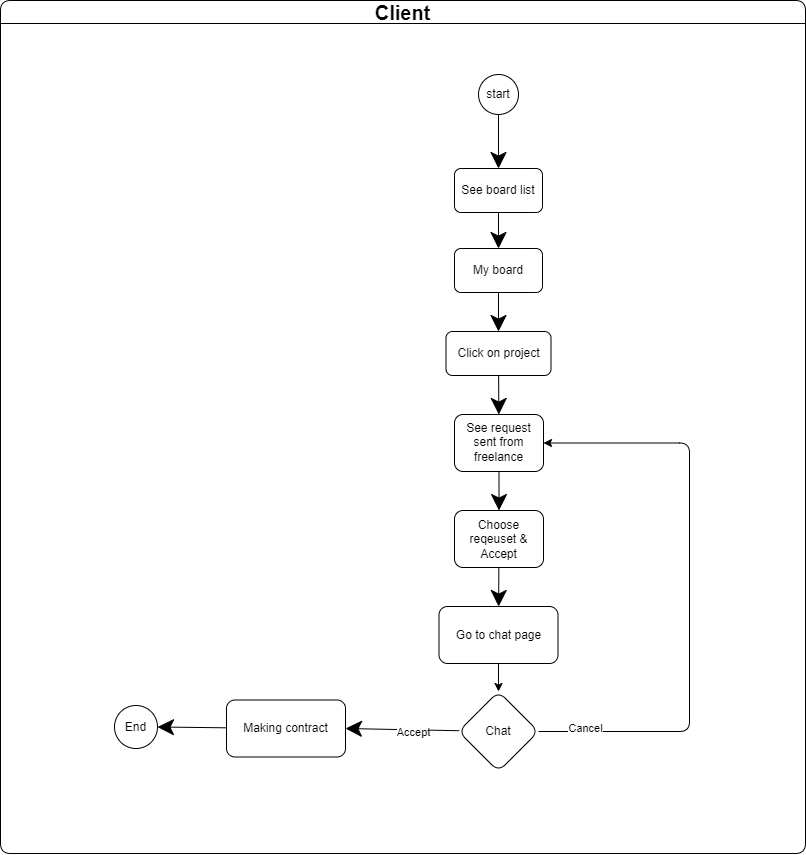

The diagram above was exported from draw.io. Its source (the exported page's mxGraphModel, read from the mxfile embedded in the PNG):
<mxGraphModel dx="652" dy="566" grid="0" gridSize="10" guides="1" tooltips="1" connect="1" arrows="1" fold="1" page="0" pageScale="1" pageWidth="850" pageHeight="1100" math="0" shadow="0">
  <root>
    <mxCell id="0" />
    <mxCell id="1" parent="0" />
    <mxCell id="OUYnPY4Wcps_iVUBWnJy-5" value="" style="edgeStyle=none;html=1;endSize=14;" parent="1" source="OUYnPY4Wcps_iVUBWnJy-1" target="OUYnPY4Wcps_iVUBWnJy-4" edge="1">
      <mxGeometry relative="1" as="geometry" />
    </mxCell>
    <mxCell id="OUYnPY4Wcps_iVUBWnJy-1" value="See board list" style="rounded=1;whiteSpace=wrap;html=1;" parent="1" vertex="1">
      <mxGeometry x="138" y="-151" width="88" height="44" as="geometry" />
    </mxCell>
    <mxCell id="OUYnPY4Wcps_iVUBWnJy-3" style="edgeStyle=none;html=1;endSize=14;" parent="1" source="OUYnPY4Wcps_iVUBWnJy-2" target="OUYnPY4Wcps_iVUBWnJy-1" edge="1">
      <mxGeometry relative="1" as="geometry" />
    </mxCell>
    <mxCell id="OUYnPY4Wcps_iVUBWnJy-2" value="start" style="ellipse;whiteSpace=wrap;html=1;aspect=fixed;" parent="1" vertex="1">
      <mxGeometry x="162" y="-245" width="40" height="40" as="geometry" />
    </mxCell>
    <mxCell id="OUYnPY4Wcps_iVUBWnJy-7" value="" style="edgeStyle=none;html=1;endSize=14;" parent="1" source="OUYnPY4Wcps_iVUBWnJy-4" target="OUYnPY4Wcps_iVUBWnJy-6" edge="1">
      <mxGeometry relative="1" as="geometry" />
    </mxCell>
    <mxCell id="OUYnPY4Wcps_iVUBWnJy-4" value="My board" style="rounded=1;whiteSpace=wrap;html=1;" parent="1" vertex="1">
      <mxGeometry x="138" y="-71" width="88" height="44" as="geometry" />
    </mxCell>
    <mxCell id="OUYnPY4Wcps_iVUBWnJy-9" value="" style="edgeStyle=none;html=1;endSize=14;" parent="1" source="OUYnPY4Wcps_iVUBWnJy-6" target="OUYnPY4Wcps_iVUBWnJy-8" edge="1">
      <mxGeometry relative="1" as="geometry" />
    </mxCell>
    <mxCell id="OUYnPY4Wcps_iVUBWnJy-6" value="Click on project" style="rounded=1;whiteSpace=wrap;html=1;" parent="1" vertex="1">
      <mxGeometry x="129.5" y="12" width="105" height="44" as="geometry" />
    </mxCell>
    <mxCell id="OUYnPY4Wcps_iVUBWnJy-11" value="" style="edgeStyle=none;html=1;endSize=14;" parent="1" source="OUYnPY4Wcps_iVUBWnJy-8" target="OUYnPY4Wcps_iVUBWnJy-10" edge="1">
      <mxGeometry relative="1" as="geometry" />
    </mxCell>
    <mxCell id="OUYnPY4Wcps_iVUBWnJy-8" value="See request sent from freelance" style="rounded=1;whiteSpace=wrap;html=1;" parent="1" vertex="1">
      <mxGeometry x="138" y="95" width="89" height="57" as="geometry" />
    </mxCell>
    <mxCell id="OUYnPY4Wcps_iVUBWnJy-13" value="" style="edgeStyle=none;html=1;endSize=14;" parent="1" source="OUYnPY4Wcps_iVUBWnJy-10" target="OUYnPY4Wcps_iVUBWnJy-12" edge="1">
      <mxGeometry relative="1" as="geometry" />
    </mxCell>
    <mxCell id="OUYnPY4Wcps_iVUBWnJy-10" value="Choose reqeuset &amp;amp; Accept" style="rounded=1;whiteSpace=wrap;html=1;" parent="1" vertex="1">
      <mxGeometry x="138" y="191" width="89" height="57" as="geometry" />
    </mxCell>
    <mxCell id="OUYnPY4Wcps_iVUBWnJy-15" value="" style="edgeStyle=none;html=1;" parent="1" source="OUYnPY4Wcps_iVUBWnJy-12" target="OUYnPY4Wcps_iVUBWnJy-14" edge="1">
      <mxGeometry relative="1" as="geometry" />
    </mxCell>
    <mxCell id="OUYnPY4Wcps_iVUBWnJy-12" value="Go to chat page" style="rounded=1;whiteSpace=wrap;html=1;" parent="1" vertex="1">
      <mxGeometry x="122.5" y="287" width="119" height="57" as="geometry" />
    </mxCell>
    <mxCell id="OUYnPY4Wcps_iVUBWnJy-16" style="edgeStyle=orthogonalEdgeStyle;html=1;entryX=1;entryY=0.5;entryDx=0;entryDy=0;" parent="1" source="OUYnPY4Wcps_iVUBWnJy-14" target="OUYnPY4Wcps_iVUBWnJy-8" edge="1">
      <mxGeometry relative="1" as="geometry">
        <Array as="points">
          <mxPoint x="373" y="412" />
          <mxPoint x="373" y="124" />
        </Array>
      </mxGeometry>
    </mxCell>
    <mxCell id="OUYnPY4Wcps_iVUBWnJy-17" value="Cancel" style="edgeLabel;html=1;align=center;verticalAlign=middle;resizable=0;points=[];" parent="OUYnPY4Wcps_iVUBWnJy-16" vertex="1" connectable="0">
      <mxGeometry x="-0.8395" y="4" relative="1" as="geometry">
        <mxPoint y="1" as="offset" />
      </mxGeometry>
    </mxCell>
    <mxCell id="OUYnPY4Wcps_iVUBWnJy-18" style="html=1;entryX=1;entryY=0.5;entryDx=0;entryDy=0;endSize=14;" parent="1" source="OUYnPY4Wcps_iVUBWnJy-14" target="OUYnPY4Wcps_iVUBWnJy-20" edge="1">
      <mxGeometry relative="1" as="geometry">
        <mxPoint x="-48" y="412" as="targetPoint" />
      </mxGeometry>
    </mxCell>
    <mxCell id="OUYnPY4Wcps_iVUBWnJy-19" value="Accept" style="edgeLabel;html=1;align=center;verticalAlign=middle;resizable=0;points=[];" parent="OUYnPY4Wcps_iVUBWnJy-18" vertex="1" connectable="0">
      <mxGeometry x="-0.1895" y="3" relative="1" as="geometry">
        <mxPoint as="offset" />
      </mxGeometry>
    </mxCell>
    <mxCell id="OUYnPY4Wcps_iVUBWnJy-14" value="Chat" style="rhombus;whiteSpace=wrap;html=1;rounded=1;" parent="1" vertex="1">
      <mxGeometry x="142" y="372" width="80" height="80" as="geometry" />
    </mxCell>
    <mxCell id="OUYnPY4Wcps_iVUBWnJy-24" value="&lt;font style=&quot;font-size: 20px;&quot;&gt;Client&lt;/font&gt;" style="swimlane;whiteSpace=wrap;html=1;rounded=1;" parent="1" vertex="1">
      <mxGeometry x="-316" y="-319" width="805" height="853" as="geometry" />
    </mxCell>
    <mxCell id="OUYnPY4Wcps_iVUBWnJy-20" value="Making contract" style="rounded=1;whiteSpace=wrap;html=1;" parent="OUYnPY4Wcps_iVUBWnJy-24" vertex="1">
      <mxGeometry x="226" y="699.5" width="119" height="57" as="geometry" />
    </mxCell>
    <mxCell id="OUYnPY4Wcps_iVUBWnJy-22" value="End" style="ellipse;whiteSpace=wrap;html=1;rounded=1;" parent="OUYnPY4Wcps_iVUBWnJy-24" vertex="1">
      <mxGeometry x="114" y="705" width="43" height="43" as="geometry" />
    </mxCell>
    <mxCell id="OUYnPY4Wcps_iVUBWnJy-23" style="edgeStyle=none;html=1;entryX=1;entryY=0.5;entryDx=0;entryDy=0;endSize=14;" parent="OUYnPY4Wcps_iVUBWnJy-24" source="OUYnPY4Wcps_iVUBWnJy-20" target="OUYnPY4Wcps_iVUBWnJy-22" edge="1">
      <mxGeometry relative="1" as="geometry" />
    </mxCell>
  </root>
</mxGraphModel>